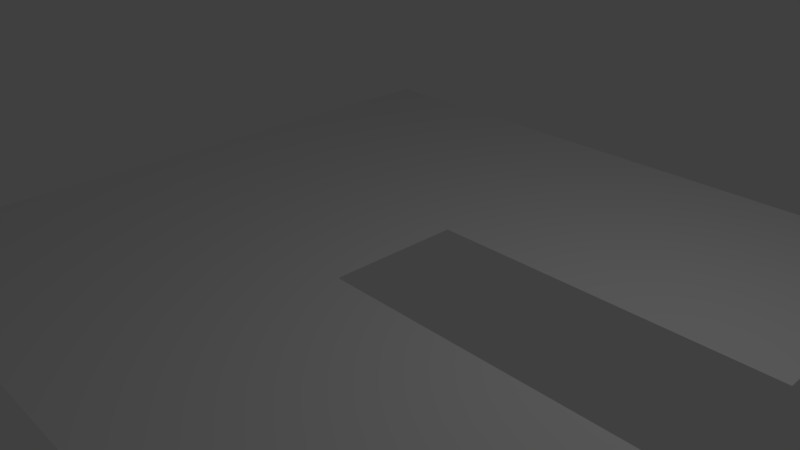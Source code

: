 # Source: WallDoor.blend  (saved by Blender 2.79.0; exported with 4.5.12 LTS)
import bpy
from mathutils import Matrix  # noqa: F401  (used for matrix-valued properties, if any)

bpy.ops.wm.read_factory_settings(use_empty=True)
scene = bpy.context.scene
scene.name = 'Scene'

# ---- collections
col_collection_1 = bpy.data.collections.new('Collection 1'); scene.collection.children.link(col_collection_1)

# ---- world
world_world = bpy.data.worlds.new('World'); scene.world = world_world
world_world.color = (0.05088, 0.05088, 0.05088)
world_world.use_sun_shadow = False
world_world.sun_shadow_jitter_overblur = 0.0
world_world.cycles.sampling_method = 'MANUAL'

# ---- cameras
cam_camera = bpy.data.cameras.new('Camera')
cam_camera.clip_end = 100.0
cam_camera.lens = 35.0
cam_camera.sensor_width = 32.0
cam_camera.sensor_height = 18.0
cam_camera.ortho_scale = 7.314
cam_camera.dof.focus_distance = 0.0
cam_camera.dof.aperture_fstop = 128.0

# ---- lights
light_lamp = bpy.data.lights.new('Lamp', 'POINT')
light_lamp.transmission_factor = 0.0
light_lamp.cutoff_distance = 30.0
light_lamp.energy = 100.0
light_lamp.shadow_buffer_clip_start = 1.001
light_lamp.shadow_soft_size = 0.1
light_lamp.shadow_maximum_resolution = 0.006
light_lamp.use_absolute_resolution = True

# ---- meshes
me_plane = bpy.data.meshes.new('Plane')
me_plane.from_pydata([(-1.0, -1.0, 0.0), (1.0, -1.0, 0.0), (-1.0, 1.0, 0.0), (1.0, 1.0, 0.0), (0.01023, -0.2067, -1.863e-08), (0.01023, 0.1909, -1.863e-08), (1.0, 0.1909, 0.0), (1.0, -0.2067, 0.0)], [], [(0, 1, 7, 4, 5, 6, 3, 2)])
_uv = me_plane.uv_layers.new(name='UVMap')
_uv.uv.foreach_set('vector', [1.49e-07, 1.0, 0.0, 1.49e-07, 0.3967, 5.96e-08, 0.3967, 0.4949, 0.5954, 0.4949, 0.5954, 5.96e-08, 1.0, 0.0, 1.0, 1.0])
me_plane.use_remesh_preserve_volume = False
me_plane.use_remesh_preserve_attributes = False
me_plane.use_mirror_vertex_groups = False
me_plane.update()

# ---- objects
ob_plane = bpy.data.objects.new('Plane', me_plane)
ob_lamp = bpy.data.objects.new('Lamp', light_lamp)
ob_camera = bpy.data.objects.new('Camera', cam_camera)

# ---- transforms, parenting, visibility, modifiers, constraints
ob_plane.location = (-0.1431, 0.5921, -0.2204)
ob_plane.scale = (5.031, 5.031, 5.031)
ob_plane.lineart.crease_threshold = 0.0
ob_lamp.location = (4.076, 1.005, 5.904)
ob_lamp.rotation_euler = (0.6503, 0.05522, 1.866)
ob_lamp.lock_rotations_4d = False
ob_lamp.empty_display_type = 'ARROWS'
ob_lamp.color = (0.0, 0.0, 0.0, 0.0)
ob_lamp.lineart.crease_threshold = 0.0
ob_camera.location = (7.481, -6.508, 5.344)
ob_camera.rotation_euler = (1.109, 0.0, 0.8149)
ob_camera.lock_rotations_4d = False
ob_camera.empty_display_type = 'ARROWS'
ob_camera.color = (0.0, 0.0, 0.0, 0.0)
ob_camera.display_type = 'WIRE'
ob_camera.lineart.crease_threshold = 0.0

# ---- collection membership
col_collection_1.objects.link(ob_plane)
col_collection_1.objects.link(ob_lamp)
col_collection_1.objects.link(ob_camera)

# ---- scene / render settings (as saved in the file)
scene.camera = ob_camera
scene.frame_start = 1; scene.frame_end = 250; scene.frame_set(1)
scene.render.engine = 'BLENDER_EEVEE_NEXT'
scene.render.resolution_percentage = 50
scene.render.fps = 60
scene.render.dither_intensity = 0.0
scene.cycles.use_denoising = False
scene.cycles.samples = 128
scene.cycles.sampling_pattern = 'TABULATED_SOBOL'
scene.cycles.use_adaptive_sampling = False
scene.cycles.use_light_tree = False
scene.cycles.blur_glossy = 0.0
scene.cycles.sample_clamp_indirect = 0.0
scene.view_settings.view_transform = 'Standard'
bpy.context.view_layer.update()

